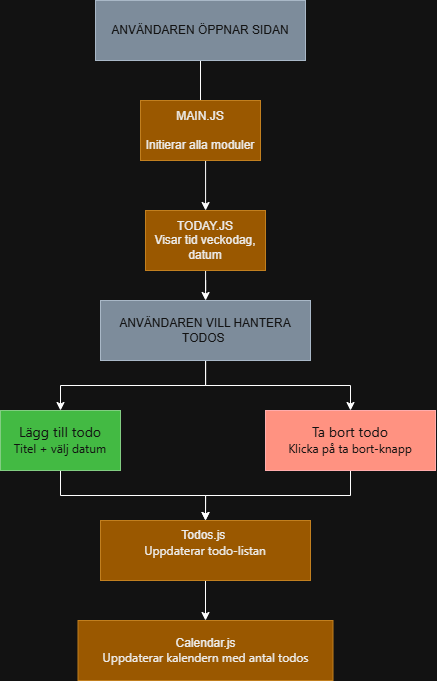

The diagram above was exported from draw.io. Its source (the exported page's mxGraphModel, read from the mxfile embedded in the PNG):
<mxGraphModel dx="768" dy="361" grid="1" gridSize="10" guides="1" tooltips="1" connect="1" arrows="1" fold="1" page="1" pageScale="1" pageWidth="800" pageHeight="450" math="0" shadow="0">
  <root>
    <mxCell id="0" />
    <mxCell id="1" parent="0" />
    <mxCell id="EcOfnCVNO9whDrqTSXKn-47" edge="1" parent="1" source="EcOfnCVNO9whDrqTSXKn-39" style="edgeStyle=orthogonalEdgeStyle;rounded=0;orthogonalLoop=1;jettySize=auto;html=1;" target="EcOfnCVNO9whDrqTSXKn-41" value="">
      <mxGeometry relative="1" as="geometry" />
    </mxCell>
    <mxCell id="EcOfnCVNO9whDrqTSXKn-39" parent="1" style="rounded=0;whiteSpace=wrap;html=1;fillColor=#647687;fontColor=#ffffff;strokeColor=#314354;" value="ANVÄNDAREN ÖPPNAR SIDAN" vertex="1">
      <mxGeometry height="60" width="210" x="505" y="480" as="geometry" />
    </mxCell>
    <mxCell id="EcOfnCVNO9whDrqTSXKn-40" parent="1" style="rounded=0;whiteSpace=wrap;html=1;fillColor=#f0a30a;fontColor=#000000;strokeColor=#BD7000;" value="MAIN.JS&lt;div&gt;&lt;br&gt;&lt;/div&gt;&lt;div&gt;Initierar alla moduler&lt;/div&gt;" vertex="1">
      <mxGeometry height="60" width="120" x="550" y="580" as="geometry" />
    </mxCell>
    <mxCell id="EcOfnCVNO9whDrqTSXKn-48" edge="1" parent="1" source="EcOfnCVNO9whDrqTSXKn-41" style="edgeStyle=orthogonalEdgeStyle;rounded=0;orthogonalLoop=1;jettySize=auto;html=1;" target="EcOfnCVNO9whDrqTSXKn-42" value="">
      <mxGeometry relative="1" as="geometry" />
    </mxCell>
    <mxCell id="EcOfnCVNO9whDrqTSXKn-41" parent="1" style="rounded=0;whiteSpace=wrap;html=1;fillColor=#f0a30a;fontColor=#000000;strokeColor=#BD7000;" value="TODAY.JS&lt;div&gt;Visar tid veckodag, datum&lt;/div&gt;" vertex="1">
      <mxGeometry height="60" width="120" x="555" y="690" as="geometry" />
    </mxCell>
    <mxCell id="EcOfnCVNO9whDrqTSXKn-49" edge="1" parent="1" source="EcOfnCVNO9whDrqTSXKn-42" style="edgeStyle=orthogonalEdgeStyle;rounded=0;orthogonalLoop=1;jettySize=auto;html=1;" target="EcOfnCVNO9whDrqTSXKn-43">
      <mxGeometry relative="1" as="geometry" />
    </mxCell>
    <mxCell id="EcOfnCVNO9whDrqTSXKn-50" edge="1" parent="1" source="EcOfnCVNO9whDrqTSXKn-42" style="edgeStyle=orthogonalEdgeStyle;rounded=0;orthogonalLoop=1;jettySize=auto;html=1;" target="EcOfnCVNO9whDrqTSXKn-44">
      <mxGeometry relative="1" as="geometry" />
    </mxCell>
    <mxCell id="EcOfnCVNO9whDrqTSXKn-42" parent="1" style="rounded=0;whiteSpace=wrap;html=1;fillColor=#647687;fontColor=#ffffff;strokeColor=#314354;" value="ANVÄNDAREN VILL HANTERA TODOS&amp;nbsp;" vertex="1">
      <mxGeometry height="60" width="210" x="510" y="780" as="geometry" />
    </mxCell>
    <mxCell id="EcOfnCVNO9whDrqTSXKn-52" edge="1" parent="1" source="EcOfnCVNO9whDrqTSXKn-43" style="edgeStyle=orthogonalEdgeStyle;rounded=0;orthogonalLoop=1;jettySize=auto;html=1;entryX=0.5;entryY=0;entryDx=0;entryDy=0;" target="EcOfnCVNO9whDrqTSXKn-45">
      <mxGeometry relative="1" as="geometry" />
    </mxCell>
    <mxCell id="EcOfnCVNO9whDrqTSXKn-43" parent="1" style="rounded=0;whiteSpace=wrap;html=1;fillColor=#008a00;fontColor=#ffffff;strokeColor=#005700;" value="&lt;span style=&quot;font-family: &amp;quot;Anthropic Sans&amp;quot;, -apple-system, BlinkMacSystemFont, &amp;quot;Segoe UI&amp;quot;, sans-serif; font-size: 14px; text-align: start; white-space: nowrap;&quot;&gt;Lägg till todo&lt;/span&gt;&lt;br&gt;&lt;div&gt;&lt;span style=&quot;font-family: &amp;quot;Anthropic Sans&amp;quot;, -apple-system, BlinkMacSystemFont, &amp;quot;Segoe UI&amp;quot;, sans-serif; text-align: start; white-space: nowrap;&quot;&gt;Titel + välj datum&lt;/span&gt;&lt;/div&gt;" vertex="1">
      <mxGeometry height="60" width="120" x="410" y="890" as="geometry" />
    </mxCell>
    <mxCell id="EcOfnCVNO9whDrqTSXKn-53" edge="1" parent="1" source="EcOfnCVNO9whDrqTSXKn-44" style="edgeStyle=orthogonalEdgeStyle;rounded=0;orthogonalLoop=1;jettySize=auto;html=1;entryX=0.5;entryY=0;entryDx=0;entryDy=0;" target="EcOfnCVNO9whDrqTSXKn-45">
      <mxGeometry relative="1" as="geometry" />
    </mxCell>
    <mxCell id="EcOfnCVNO9whDrqTSXKn-44" parent="1" style="rounded=0;whiteSpace=wrap;html=1;fillColor=#e51400;fontColor=#ffffff;strokeColor=#B20000;" value="&lt;span style=&quot;font-family: &amp;quot;Anthropic Sans&amp;quot;, -apple-system, BlinkMacSystemFont, &amp;quot;Segoe UI&amp;quot;, sans-serif; font-size: 14px; text-align: start; white-space: nowrap;&quot;&gt;Ta bort todo&lt;/span&gt;&lt;br&gt;&lt;div&gt;&lt;span style=&quot;font-family: &amp;quot;Anthropic Sans&amp;quot;, -apple-system, BlinkMacSystemFont, &amp;quot;Segoe UI&amp;quot;, sans-serif; text-align: start; white-space: nowrap;&quot;&gt;Klicka på ta bort-knapp&lt;/span&gt;&lt;/div&gt;" vertex="1">
      <mxGeometry height="60" width="170" x="675" y="890" as="geometry" />
    </mxCell>
    <mxCell id="EcOfnCVNO9whDrqTSXKn-54" edge="1" parent="1" source="EcOfnCVNO9whDrqTSXKn-45" style="edgeStyle=orthogonalEdgeStyle;rounded=0;orthogonalLoop=1;jettySize=auto;html=1;" target="EcOfnCVNO9whDrqTSXKn-46" value="">
      <mxGeometry relative="1" as="geometry" />
    </mxCell>
    <mxCell id="EcOfnCVNO9whDrqTSXKn-45" parent="1" style="rounded=0;whiteSpace=wrap;html=1;fillColor=#f0a30a;fontColor=#000000;strokeColor=#BD7000;" value="Todos.js&amp;nbsp;&lt;br&gt;&lt;span style=&quot;font-family: &amp;quot;Anthropic Sans&amp;quot;, -apple-system, BlinkMacSystemFont, &amp;quot;Segoe UI&amp;quot;, sans-serif; text-align: start; white-space: nowrap;&quot;&gt;Uppdaterar todo-listan&lt;/span&gt;&lt;br&gt;&lt;div&gt;&amp;nbsp;&lt;/div&gt;" vertex="1">
      <mxGeometry height="60" width="210" x="510" y="1000" as="geometry" />
    </mxCell>
    <mxCell id="EcOfnCVNO9whDrqTSXKn-46" parent="1" style="rounded=0;whiteSpace=wrap;html=1;fillColor=#f0a30a;fontColor=#000000;strokeColor=#BD7000;" value="Calendar.js&lt;div&gt;&lt;span style=&quot;font-family: &amp;quot;Anthropic Sans&amp;quot;, -apple-system, BlinkMacSystemFont, &amp;quot;Segoe UI&amp;quot;, sans-serif; text-align: start; white-space: nowrap;&quot;&gt;Uppdaterar kalendern med antal todos&lt;/span&gt;&lt;/div&gt;" vertex="1">
      <mxGeometry height="60" width="255" x="487.5" y="1100" as="geometry" />
    </mxCell>
  </root>
</mxGraphModel>